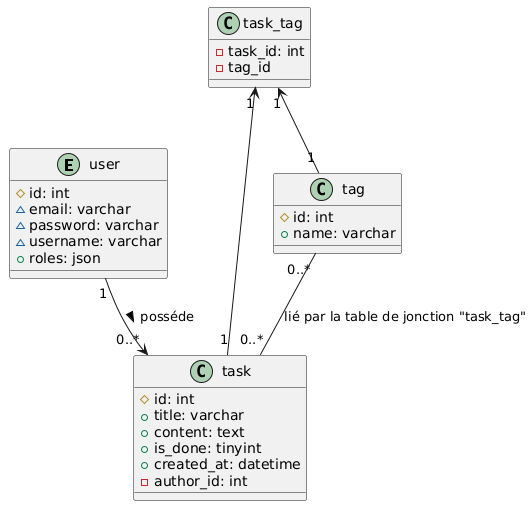

The diagram above was rendered by PlantUML. Its source (embedded in the PNG):
@startuml
entity user {
#id: int
~email: varchar
~password: varchar
~username: varchar
+roles: json
}

class task_tag  {
-task_id: int
-tag_id
}

class task {
#id: int
+title: varchar
+content: text
+is_done: tinyint
+created_at: datetime
-author_id: int
}

class tag {
#id: int
+name: varchar
}

tag "0..*" -- "0..*" task : "lié par la table de jonction "task_tag""
user "1" --> "0..*" task : posséde >
task_tag "1" <-- "1" task
task_tag "1" <-- "1" tag
@enduml